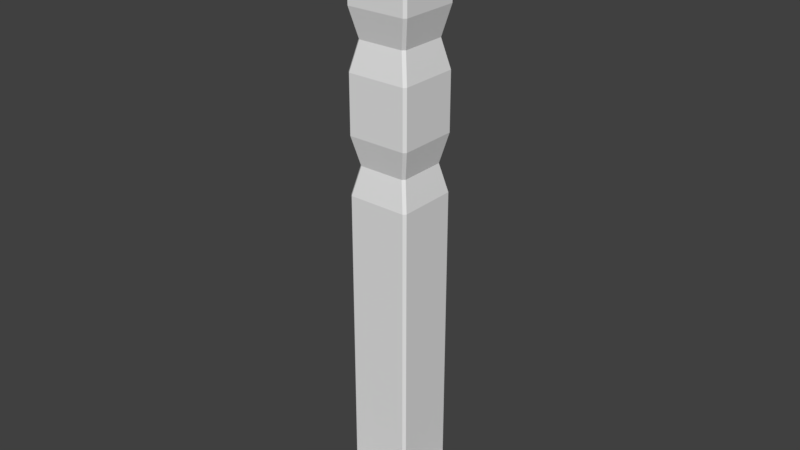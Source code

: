 # Source: Corner.blend  (saved by Blender 2.79.0; exported with 4.5.12 LTS)
import bpy
from mathutils import Matrix  # noqa: F401  (used for matrix-valued properties, if any)

bpy.ops.wm.read_factory_settings(use_empty=True)
scene = bpy.context.scene
scene.name = 'Scene'

# ---- collections
col_collection_1 = bpy.data.collections.new('Collection 1'); scene.collection.children.link(col_collection_1)

# ---- world
world_world = bpy.data.worlds.new('World'); scene.world = world_world
world_world.color = (0.05088, 0.05088, 0.05088)
world_world.use_sun_shadow = False
world_world.sun_shadow_jitter_overblur = 0.0
world_world.cycles.sampling_method = 'MANUAL'

# ---- meshes
me_cube_001 = bpy.data.meshes.new('Cube.001')
me_cube_001.from_pydata([(-0.9483, -1.0, -1.0), (-1.0, -0.9483, -1.0), (-0.9483, -1.0, -0.5282), (-0.9154, -0.9705, -0.4341), (-0.9705, -0.9154, -0.4341), (-1.0, -0.9483, -0.5282), (-1.0, 0.9483, -1.0), (-0.9483, 1.0, -1.0), (-0.9705, 0.9154, -0.4341), (-0.9154, 0.9705, -0.4341), (-0.9483, 1.0, -0.5282), (-1.0, 0.9483, -0.5282), (1.0, -0.9483, -1.0), (0.9483, -1.0, -1.0), (0.9705, -0.9154, -0.4341), (0.9154, -0.9705, -0.4341), (0.9483, -1.0, -0.5282), (1.0, -0.9483, -0.5282), (0.9483, 1.0, -1.0), (1.0, 0.9483, -1.0), (0.9154, 0.9705, -0.4341), (0.9705, 0.9154, -0.4341), (1.0, 0.9483, -0.5282), (0.9483, 1.0, -0.5282), (-0.645, -0.7, -0.04585), (-0.7, -0.645, -0.04585), (-0.7, 0.645, -0.04585), (-0.645, 0.7, -0.04585), (0.7, -0.645, -0.04585), (0.645, -0.7, -0.04585), (0.645, 0.7, -0.04585), (0.7, 0.645, -0.04585), (-0.645, -0.7, 11.34), (-0.7, -0.645, 11.34), (-0.645, 0.7, 11.34), (-0.7, 0.645, 11.34), (0.645, -0.7, 11.34), (0.7, -0.645, 11.34), (0.645, 0.7, 11.34), (0.7, 0.645, 11.34), (-0.98, -0.9283, 11.88), (-0.9545, -0.8994, 11.78), (-0.8994, -0.9545, 11.78), (-0.9283, -0.98, 11.88), (-0.98, 0.9283, 11.88), (-0.9283, 0.98, 11.88), (-0.8994, 0.9545, 11.78), (-0.9545, 0.8994, 11.78), (0.98, -0.9283, 11.88), (0.9283, -0.98, 11.88), (0.8994, -0.9545, 11.78), (0.9545, -0.8994, 11.78), (0.9283, 0.98, 11.88), (0.98, 0.9283, 11.88), (0.9545, 0.8994, 11.78), (0.8994, 0.9545, 11.78), (-0.98, -0.9283, 12.34), (-0.9283, -0.98, 12.34), (-0.9283, 0.98, 12.34), (-0.98, 0.9283, 12.34), (0.9283, -0.98, 12.34), (0.98, -0.9283, 12.34), (0.98, 0.9283, 12.34), (0.9283, 0.98, 12.34), (0.645, 0.7, 6.373), (0.7, 0.645, 6.373), (0.7, 0.645, 10.17), (0.645, 0.7, 10.17), (0.645, -0.7, 10.17), (0.7, -0.645, 10.17), (0.7, -0.645, 6.373), (0.645, -0.7, 6.373), (-0.645, -0.7, 6.373), (-0.7, -0.645, 6.373), (-0.7, -0.645, 10.17), (-0.645, -0.7, 10.17), (-0.645, 0.7, 10.17), (-0.7, 0.645, 10.17), (-0.7, 0.645, 6.373), (-0.645, 0.7, 6.373), (0.505, 0.56, 7.005), (0.56, 0.505, 7.005), (0.645, 0.7, 7.637), (0.7, 0.645, 7.637), (0.645, 0.7, 8.27), (0.7, 0.645, 8.27), (0.645, 0.7, 8.902), (0.7, 0.645, 8.902), (0.56, 0.505, 9.534), (0.505, 0.56, 9.534), (0.505, -0.56, 9.534), (0.56, -0.505, 9.534), (0.645, -0.7, 8.902), (0.7, -0.645, 8.902), (0.645, -0.7, 8.27), (0.7, -0.645, 8.27), (0.645, -0.7, 7.637), (0.7, -0.645, 7.637), (0.56, -0.505, 7.005), (0.505, -0.56, 7.005), (-0.505, -0.56, 7.005), (-0.56, -0.505, 7.005), (-0.645, -0.7, 7.637), (-0.7, -0.645, 7.637), (-0.645, -0.7, 8.27), (-0.7, -0.645, 8.27), (-0.645, -0.7, 8.902), (-0.7, -0.645, 8.902), (-0.56, -0.505, 9.534), (-0.505, -0.56, 9.534), (-0.505, 0.56, 9.534), (-0.56, 0.505, 9.534), (-0.645, 0.7, 8.902), (-0.7, 0.645, 8.902), (-0.645, 0.7, 8.27), (-0.7, 0.645, 8.27), (-0.645, 0.7, 7.637), (-0.7, 0.645, 7.637), (-0.56, 0.505, 7.005), (-0.505, 0.56, 7.005), (-5.96e-08, -0.9705, -0.4341), (0.0, -1.0, -0.5282), (0.0, -0.98, 11.88), (0.0, -0.9545, 11.78), (0.0, -1.0, -1.0), (0.0, -0.7, -0.04585), (0.0, -0.7, 6.373), (0.0, -0.7, 11.34), (0.0, -0.7, 10.17), (0.0, -0.98, 12.34), (0.0, -0.56, 9.534), (0.0, -0.56, 7.005), (0.0, -0.7, 8.902), (0.0, -0.7, 8.27), (0.0, -0.7, 7.637), (-0.9705, 5.96e-08, -0.4341), (-1.0, 0.0, -0.5282), (-0.98, 0.0, 11.88), (-0.9545, 0.0, 11.78), (-1.0, 0.0, -1.0), (-0.7, 0.0, -0.04585), (-0.7, 0.0, 6.373), (-0.7, 0.0, 10.17), (-0.7, 0.0, 11.34), (-0.98, 0.0, 12.34), (-0.56, 0.0, 7.005), (-0.56, 0.0, 9.534), (-0.7, 0.0, 7.637), (-0.7, 0.0, 8.27), (-0.7, 0.0, 8.902), (0.9705, -5.96e-08, -0.4341), (1.0, 0.0, -0.5282), (0.98, 0.0, 11.88), (0.9545, 0.0, 11.78), (1.0, 0.0, -1.0), (0.7, 0.0, -0.04585), (0.7, 0.0, 6.373), (0.7, 0.0, 11.34), (0.7, 0.0, 10.17), (0.98, 0.0, 12.34), (0.56, 0.0, 7.005), (0.56, 0.0, 9.534), (0.7, 0.0, 7.637), (0.7, 0.0, 8.27), (0.7, 0.0, 8.902), (5.96e-08, 0.9705, -0.4341), (0.0, 1.0, -0.5282), (0.0, 0.98, 11.88), (0.0, 0.9545, 11.78), (0.0, 1.0, -1.0), (0.0, 0.7, -0.04585), (0.0, 0.7, 6.373), (0.0, 0.7, 11.34), (0.0, 0.7, 10.17), (0.0, 0.98, 12.34), (0.0, 0.56, 7.005), (0.0, 0.56, 9.534), (0.0, 0.7, 7.637), (0.0, 0.7, 8.27), (0.0, 0.7, 8.902), (0.0, 0.0, -1.0), (0.0, 0.0, 12.34)], [], [(124, 121, 2, 0), (165, 9, 27, 170), (150, 21, 31, 155), (135, 4, 25, 140), (139, 136, 11, 6), (154, 151, 17, 12), (137, 40, 56, 144), (140, 25, 73, 141), (120, 15, 29, 125), (169, 166, 23, 18), (172, 34, 46, 168), (127, 36, 50, 123), (143, 33, 41, 138), (157, 39, 54, 153), (167, 45, 58, 174), (128, 68, 36, 127), (173, 76, 34, 172), (158, 66, 39, 157), (171, 79, 119, 175), (152, 53, 62, 159), (62, 63, 174, 181, 159), (122, 49, 60, 129), (155, 31, 65, 156), (130, 90, 68, 128), (170, 27, 79, 171), (126, 71, 99, 131), (125, 29, 71, 126), (175, 119, 116, 177), (142, 74, 33, 143), (176, 110, 76, 173), (161, 88, 66, 158), (177, 116, 114, 178), (178, 114, 112, 179), (179, 112, 110, 176), (132, 92, 90, 130), (146, 108, 74, 142), (147, 103, 105, 148), (148, 105, 107, 149), (149, 107, 108, 146), (141, 73, 101, 145), (145, 101, 103, 147), (131, 99, 96, 134), (134, 96, 94, 133), (133, 94, 92, 132), (156, 65, 81, 160), (160, 81, 83, 162), (162, 83, 85, 163), (163, 85, 87, 164), (164, 87, 88, 161), (2, 3, 4, 5), (8, 9, 10, 11), (14, 15, 16, 17), (20, 21, 22, 23), (40, 41, 42, 43), (44, 45, 46, 47), (48, 49, 50, 51), (52, 53, 54, 55), (0, 2, 5, 1), (135, 8, 11, 136), (10, 7, 6, 11), (165, 20, 23, 166), (22, 19, 18, 23), (150, 14, 17, 151), (16, 13, 12, 17), (120, 3, 2, 121), (8, 26, 27, 9), (31, 21, 20, 30), (29, 15, 14, 28), (3, 24, 25, 4), (67, 38, 39, 66), (71, 29, 28, 70), (75, 32, 33, 74), (79, 27, 26, 78), (137, 44, 47, 138), (167, 52, 55, 168), (152, 48, 51, 153), (122, 43, 42, 123), (32, 42, 41, 33), (46, 34, 35, 47), (37, 51, 50, 36), (54, 39, 38, 55), (48, 61, 60, 49), (56, 40, 43, 57), (44, 59, 58, 45), (62, 53, 52, 63), (30, 64, 65, 31), (89, 67, 66, 88), (36, 68, 69, 37), (99, 71, 70, 98), (24, 72, 73, 25), (109, 75, 74, 108), (34, 76, 77, 35), (119, 79, 78, 118), (64, 80, 81, 65), (80, 82, 83, 81), (82, 84, 85, 83), (84, 86, 87, 85), (86, 89, 88, 87), (68, 90, 91, 69), (90, 92, 93, 91), (92, 94, 95, 93), (94, 96, 97, 95), (96, 99, 98, 97), (72, 100, 101, 73), (100, 102, 103, 101), (102, 104, 105, 103), (104, 106, 107, 105), (106, 109, 108, 107), (76, 110, 111, 77), (110, 112, 113, 111), (112, 114, 115, 113), (114, 116, 117, 115), (116, 119, 118, 117), (6, 7, 169, 180, 139), (49, 122, 123, 50), (15, 120, 121, 16), (104, 133, 132, 106), (102, 134, 133, 104), (100, 131, 134, 102), (106, 132, 130, 109), (24, 125, 126, 72), (72, 126, 131, 100), (109, 130, 128, 75), (43, 122, 129, 57), (75, 128, 127, 32), (32, 127, 123, 42), (3, 120, 125, 24), (13, 16, 121, 124), (40, 137, 138, 41), (4, 135, 136, 5), (118, 145, 147, 117), (78, 141, 145, 118), (113, 149, 146, 111), (115, 148, 149, 113), (117, 147, 148, 115), (111, 146, 142, 77), (77, 142, 143, 35), (35, 143, 138, 47), (26, 140, 141, 78), (44, 137, 144, 59), (1, 5, 136, 139), (8, 135, 140, 26), (53, 152, 153, 54), (21, 150, 151, 22), (93, 164, 161, 91), (95, 163, 164, 93), (97, 162, 163, 95), (98, 160, 162, 97), (70, 156, 160, 98), (91, 161, 158, 69), (28, 155, 156, 70), (48, 152, 159, 61), (69, 158, 157, 37), (37, 157, 153, 51), (19, 22, 151, 154), (14, 150, 155, 28), (45, 167, 168, 46), (9, 165, 166, 10), (86, 179, 176, 89), (84, 178, 179, 86), (82, 177, 178, 84), (89, 176, 173, 67), (80, 175, 177, 82), (30, 170, 171, 64), (64, 171, 175, 80), (67, 173, 172, 38), (52, 167, 174, 63), (38, 172, 168, 55), (7, 10, 166, 169), (20, 165, 170, 30), (139, 180, 124, 0, 1), (180, 169, 18, 19, 154), (124, 180, 154, 12, 13), (159, 181, 129, 60, 61), (129, 181, 144, 56, 57), (181, 174, 58, 59, 144)])
_uv = me_cube_001.uv_layers.new(name='UVMap')
_uv.uv.foreach_set('vector', [0.4274, 0.04218, 0.4274, 0.1098, 0.2915, 0.1098, 0.2915, 0.04218, 0.426, 0.232, 0.5572, 0.232, 0.5184, 0.2998, 0.426, 0.2998, 0.426, 0.232, 0.5572, 0.232, 0.5184, 0.2998, 0.426, 0.2998, 0.426, 0.232, 0.5572, 0.232, 0.5184, 0.2998, 0.426, 0.2998, 0.4274, 0.04218, 0.4274, 0.1098, 0.2915, 0.1098, 0.2915, 0.04218, 0.4274, 0.04218, 0.4274, 0.1098, 0.2915, 0.1098, 0.2915, 0.04218, 0.786, 0.8973, 0.9191, 0.8973, 0.9191, 0.9634, 0.786, 0.9634, 0.1314, 0.04517, 0.2227, 0.04517, 0.2227, 0.954, 0.1314, 0.954, 0.426, 0.232, 0.5572, 0.232, 0.5184, 0.2998, 0.426, 0.2998, 0.4274, 0.04218, 0.4274, 0.1098, 0.2915, 0.1098, 0.2915, 0.04218, 0.7925, 0.7194, 0.885, 0.7218, 0.9196, 0.7964, 0.7907, 0.7932, 0.7925, 0.7194, 0.885, 0.7218, 0.9196, 0.7964, 0.7907, 0.7932, 0.7925, 0.7194, 0.885, 0.7218, 0.9196, 0.7964, 0.7907, 0.7932, 0.7925, 0.7194, 0.885, 0.7218, 0.9196, 0.7964, 0.7907, 0.7932, 0.786, 0.8973, 0.9191, 0.8973, 0.9191, 0.9634, 0.786, 0.9634, 0.7967, 0.5051, 0.8891, 0.5051, 0.8891, 0.6726, 0.7967, 0.6726, 0.7967, 0.5051, 0.8891, 0.5051, 0.8891, 0.6726, 0.7967, 0.6726, 0.7967, 0.5051, 0.8891, 0.5051, 0.8891, 0.6726, 0.7967, 0.6726, 0.4218, 0.3548, 0.5142, 0.3548, 0.4942, 0.4476, 0.4218, 0.4476, 0.786, 0.8973, 0.9191, 0.8973, 0.9191, 0.9634, 0.786, 0.9634, 0.9439, 0.3073, 0.9365, 0.3147, 0.8035, 0.3147, 0.8035, 0.1742, 0.9439, 0.1742, 0.786, 0.8973, 0.9191, 0.8973, 0.9191, 0.9634, 0.786, 0.9634, 0.1314, 0.04517, 0.2227, 0.04517, 0.2227, 0.954, 0.1314, 0.954, 0.8009, 0.3633, 0.8733, 0.3644, 0.892, 0.4576, 0.7995, 0.4562, 0.1314, 0.04513, 0.2227, 0.04516, 0.2224, 0.954, 0.1311, 0.9539, 0.4218, 0.3548, 0.5142, 0.3548, 0.4942, 0.4476, 0.4218, 0.4476, 0.1314, 0.04513, 0.2227, 0.04516, 0.2224, 0.954, 0.1311, 0.9539, 0.4245, 0.5071, 0.4969, 0.5082, 0.5155, 0.6013, 0.4231, 0.5999, 0.7967, 0.5051, 0.8891, 0.5051, 0.8891, 0.6726, 0.7967, 0.6726, 0.8009, 0.3633, 0.8733, 0.3644, 0.892, 0.4576, 0.7995, 0.4562, 0.8009, 0.3633, 0.8733, 0.3644, 0.892, 0.4576, 0.7995, 0.4562, 0.4224, 0.6501, 0.5148, 0.6501, 0.5148, 0.7407, 0.4224, 0.7407, 0.4224, 0.7407, 0.5148, 0.7407, 0.5148, 0.8313, 0.4224, 0.8313, 0.4199, 0.8695, 0.5124, 0.8695, 0.4923, 0.9623, 0.4199, 0.9623, 0.4199, 0.8695, 0.5124, 0.8695, 0.4923, 0.9623, 0.4199, 0.9623, 0.8009, 0.3633, 0.8733, 0.3644, 0.892, 0.4576, 0.7995, 0.4562, 0.4224, 0.6501, 0.5148, 0.6501, 0.5148, 0.7407, 0.4224, 0.7407, 0.4224, 0.7407, 0.5148, 0.7407, 0.5148, 0.8313, 0.4224, 0.8313, 0.4199, 0.8695, 0.5124, 0.8695, 0.4923, 0.9623, 0.4199, 0.9623, 0.4218, 0.3548, 0.5142, 0.3548, 0.4942, 0.4476, 0.4218, 0.4476, 0.4245, 0.5071, 0.4969, 0.5082, 0.5155, 0.6013, 0.4231, 0.5999, 0.4245, 0.5071, 0.4969, 0.5082, 0.5155, 0.6013, 0.4231, 0.5999, 0.4224, 0.6501, 0.5148, 0.6501, 0.5148, 0.7407, 0.4224, 0.7407, 0.4224, 0.7407, 0.5148, 0.7407, 0.5148, 0.8313, 0.4224, 0.8313, 0.4218, 0.3548, 0.5142, 0.3548, 0.4942, 0.4476, 0.4218, 0.4476, 0.4245, 0.5071, 0.4969, 0.5082, 0.5155, 0.6013, 0.4231, 0.5999, 0.4224, 0.6501, 0.5148, 0.6501, 0.5148, 0.7407, 0.4224, 0.7407, 0.4224, 0.7407, 0.5148, 0.7407, 0.5148, 0.8313, 0.4224, 0.8313, 0.4199, 0.8695, 0.5124, 0.8695, 0.4923, 0.9623, 0.4199, 0.9623, 0.5709, 0.1677, 0.5669, 0.182, 0.5562, 0.1787, 0.5609, 0.1646, 0.5669, 0.182, 0.5562, 0.1787, 0.5609, 0.1646, 0.5709, 0.1677, 0.5669, 0.182, 0.5562, 0.1787, 0.5609, 0.1646, 0.5709, 0.1677, 0.5669, 0.182, 0.5562, 0.1787, 0.5609, 0.1646, 0.5709, 0.1677, 0.9179, 0.8585, 0.9139, 0.8442, 0.9247, 0.8414, 0.9281, 0.856, 0.9281, 0.856, 0.9179, 0.8585, 0.9139, 0.8442, 0.9247, 0.8414, 0.9281, 0.856, 0.9179, 0.8585, 0.9139, 0.8442, 0.9247, 0.8414, 0.9281, 0.856, 0.9179, 0.8585, 0.9139, 0.8442, 0.9247, 0.8414, 0.5738, 0.04218, 0.5738, 0.1098, 0.5634, 0.1098, 0.5634, 0.04218, 0.425, 0.1787, 0.2938, 0.1787, 0.289, 0.1646, 0.425, 0.1646, 0.5634, 0.1098, 0.5634, 0.04218, 0.5738, 0.04218, 0.5738, 0.1098, 0.425, 0.1787, 0.2938, 0.1787, 0.289, 0.1646, 0.425, 0.1646, 0.5634, 0.1098, 0.5634, 0.04218, 0.5738, 0.04218, 0.5738, 0.1098, 0.425, 0.1787, 0.2938, 0.1787, 0.289, 0.1646, 0.425, 0.1646, 0.5634, 0.1098, 0.5634, 0.04218, 0.5738, 0.04218, 0.5738, 0.1098, 0.425, 0.1787, 0.2938, 0.1787, 0.289, 0.1646, 0.425, 0.1646, 0.5669, 0.2375, 0.5281, 0.3054, 0.5184, 0.2998, 0.5572, 0.232, 0.5184, 0.2998, 0.5572, 0.232, 0.5669, 0.2375, 0.5281, 0.3054, 0.5184, 0.2998, 0.5572, 0.232, 0.5669, 0.2375, 0.5281, 0.3054, 0.5669, 0.2375, 0.5281, 0.3054, 0.5184, 0.2998, 0.5572, 0.232, 0.9003, 0.5051, 0.9003, 0.6726, 0.8891, 0.6726, 0.8891, 0.5051, 0.2224, 0.954, 0.2227, 0.04516, 0.2386, 0.0451, 0.2383, 0.9539, 0.9003, 0.5051, 0.9003, 0.6726, 0.8891, 0.6726, 0.8891, 0.5051, 0.2224, 0.954, 0.2227, 0.04516, 0.2386, 0.0451, 0.2383, 0.9539, 0.7848, 0.8571, 0.6518, 0.8557, 0.6561, 0.8414, 0.785, 0.8428, 0.7848, 0.8571, 0.6518, 0.8557, 0.6561, 0.8414, 0.785, 0.8428, 0.7848, 0.8571, 0.6518, 0.8557, 0.6561, 0.8414, 0.785, 0.8428, 0.7848, 0.8571, 0.6518, 0.8557, 0.6561, 0.8414, 0.785, 0.8428, 0.8951, 0.7171, 0.9297, 0.7917, 0.9196, 0.7964, 0.885, 0.7218, 0.9196, 0.7964, 0.885, 0.7218, 0.8951, 0.7171, 0.9297, 0.7917, 0.8951, 0.7171, 0.9297, 0.7917, 0.9196, 0.7964, 0.885, 0.7218, 0.9196, 0.7964, 0.885, 0.7218, 0.8951, 0.7171, 0.9297, 0.7917, 0.9296, 0.8973, 0.9296, 0.9634, 0.9191, 0.9634, 0.9191, 0.8973, 0.9191, 0.9634, 0.9191, 0.8973, 0.9296, 0.8973, 0.9296, 0.9634, 0.9296, 0.8973, 0.9296, 0.9634, 0.9191, 0.9634, 0.9191, 0.8973, 0.9191, 0.9634, 0.9191, 0.8973, 0.9296, 0.8973, 0.9296, 0.9634, 0.2386, 0.0451, 0.2386, 0.9539, 0.2227, 0.954, 0.2227, 0.04517, 0.8843, 0.3622, 0.9029, 0.4554, 0.892, 0.4576, 0.8733, 0.3644, 0.8891, 0.6726, 0.8891, 0.5051, 0.9003, 0.5051, 0.9003, 0.6726, 0.4942, 0.4476, 0.5142, 0.3548, 0.5252, 0.3571, 0.5051, 0.4499, 0.2386, 0.0451, 0.2386, 0.9539, 0.2227, 0.954, 0.2227, 0.04517, 0.8843, 0.3622, 0.9029, 0.4554, 0.892, 0.4576, 0.8733, 0.3644, 0.8891, 0.6726, 0.8891, 0.5051, 0.9003, 0.5051, 0.9003, 0.6726, 0.4942, 0.4476, 0.5142, 0.3548, 0.5252, 0.3571, 0.5051, 0.4499, 0.5252, 0.3571, 0.5051, 0.4499, 0.4942, 0.4476, 0.5142, 0.3548, 0.5078, 0.506, 0.5265, 0.5991, 0.5155, 0.6013, 0.4969, 0.5082, 0.526, 0.6501, 0.526, 0.7407, 0.5148, 0.7407, 0.5148, 0.6501, 0.526, 0.7407, 0.526, 0.8313, 0.5148, 0.8313, 0.5148, 0.7407, 0.5233, 0.8719, 0.5032, 0.9647, 0.4923, 0.9623, 0.5124, 0.8695, 0.892, 0.4576, 0.8733, 0.3644, 0.8843, 0.3622, 0.9029, 0.4554, 0.4923, 0.9623, 0.5124, 0.8695, 0.5233, 0.8719, 0.5032, 0.9647, 0.5148, 0.8313, 0.5148, 0.7407, 0.526, 0.7407, 0.526, 0.8313, 0.5148, 0.7407, 0.5148, 0.6501, 0.526, 0.6501, 0.526, 0.7407, 0.5155, 0.6013, 0.4969, 0.5082, 0.5078, 0.506, 0.5265, 0.5991, 0.5252, 0.3571, 0.5051, 0.4499, 0.4942, 0.4476, 0.5142, 0.3548, 0.5078, 0.506, 0.5265, 0.5991, 0.5155, 0.6013, 0.4969, 0.5082, 0.526, 0.6501, 0.526, 0.7407, 0.5148, 0.7407, 0.5148, 0.6501, 0.526, 0.7407, 0.526, 0.8313, 0.5148, 0.8313, 0.5148, 0.7407, 0.5233, 0.8719, 0.5032, 0.9647, 0.4923, 0.9623, 0.5124, 0.8695, 0.892, 0.4576, 0.8733, 0.3644, 0.8843, 0.3622, 0.9029, 0.4554, 0.4923, 0.9623, 0.5124, 0.8695, 0.5233, 0.8719, 0.5032, 0.9647, 0.5148, 0.8313, 0.5148, 0.7407, 0.526, 0.7407, 0.526, 0.8313, 0.5148, 0.7407, 0.5148, 0.6501, 0.526, 0.6501, 0.526, 0.7407, 0.5155, 0.6013, 0.4969, 0.5082, 0.5078, 0.506, 0.5265, 0.5991, 0.9349, 0.03579, 0.9421, 0.04295, 0.9421, 0.1744, 0.8035, 0.1744, 0.8035, 0.03579, 0.9179, 0.8585, 0.7848, 0.8571, 0.785, 0.8428, 0.9139, 0.8442, 0.5562, 0.1787, 0.425, 0.1787, 0.425, 0.1646, 0.5609, 0.1646, 0.3299, 0.7407, 0.4224, 0.7407, 0.4224, 0.8313, 0.3299, 0.8313, 0.3299, 0.6501, 0.4224, 0.6501, 0.4224, 0.7407, 0.3299, 0.7407, 0.3521, 0.506, 0.4245, 0.5071, 0.4231, 0.5999, 0.3307, 0.5985, 0.3275, 0.8695, 0.4199, 0.8695, 0.4199, 0.9623, 0.3476, 0.9623, 0.04007, 0.0451, 0.1314, 0.04513, 0.1311, 0.9539, 0.03976, 0.9539, 0.3293, 0.3548, 0.4218, 0.3548, 0.4218, 0.4476, 0.3494, 0.4476, 0.7286, 0.3622, 0.8009, 0.3633, 0.7995, 0.4562, 0.7071, 0.4548, 0.6529, 0.8973, 0.786, 0.8973, 0.786, 0.9634, 0.6529, 0.9634, 0.7042, 0.5051, 0.7967, 0.5051, 0.7967, 0.6726, 0.7042, 0.6726, 0.7001, 0.7171, 0.7925, 0.7194, 0.7907, 0.7932, 0.6618, 0.7899, 0.2947, 0.232, 0.426, 0.232, 0.426, 0.2998, 0.3335, 0.2998, 0.5634, 0.04218, 0.5634, 0.1098, 0.4274, 0.1098, 0.4274, 0.04218, 0.9179, 0.8585, 0.7848, 0.8571, 0.785, 0.8428, 0.9139, 0.8442, 0.5562, 0.1787, 0.425, 0.1787, 0.425, 0.1646, 0.5609, 0.1646, 0.3521, 0.506, 0.4245, 0.5071, 0.4231, 0.5999, 0.3307, 0.5985, 0.3293, 0.3548, 0.4218, 0.3548, 0.4218, 0.4476, 0.3494, 0.4476, 0.3275, 0.8695, 0.4199, 0.8695, 0.4199, 0.9623, 0.3476, 0.9623, 0.3299, 0.7407, 0.4224, 0.7407, 0.4224, 0.8313, 0.3299, 0.8313, 0.3299, 0.6501, 0.4224, 0.6501, 0.4224, 0.7407, 0.3299, 0.7407, 0.7286, 0.3622, 0.8009, 0.3633, 0.7995, 0.4562, 0.7071, 0.4548, 0.7042, 0.5051, 0.7967, 0.5051, 0.7967, 0.6726, 0.7042, 0.6726, 0.7001, 0.7171, 0.7925, 0.7194, 0.7907, 0.7932, 0.6618, 0.7899, 0.04007, 0.04517, 0.1314, 0.04517, 0.1314, 0.954, 0.04007, 0.954, 0.6529, 0.8973, 0.786, 0.8973, 0.786, 0.9634, 0.6529, 0.9634, 0.5634, 0.04218, 0.5634, 0.1098, 0.4274, 0.1098, 0.4274, 0.04218, 0.2947, 0.232, 0.426, 0.232, 0.426, 0.2998, 0.3335, 0.2998, 0.9179, 0.8585, 0.7848, 0.8571, 0.785, 0.8428, 0.9139, 0.8442, 0.5562, 0.1787, 0.425, 0.1787, 0.425, 0.1646, 0.5609, 0.1646, 0.3275, 0.8695, 0.4199, 0.8695, 0.4199, 0.9623, 0.3476, 0.9623, 0.3299, 0.7407, 0.4224, 0.7407, 0.4224, 0.8313, 0.3299, 0.8313, 0.3299, 0.6501, 0.4224, 0.6501, 0.4224, 0.7407, 0.3299, 0.7407, 0.3521, 0.506, 0.4245, 0.5071, 0.4231, 0.5999, 0.3307, 0.5985, 0.3293, 0.3548, 0.4218, 0.3548, 0.4218, 0.4476, 0.3494, 0.4476, 0.7286, 0.3622, 0.8009, 0.3633, 0.7995, 0.4562, 0.7071, 0.4548, 0.04007, 0.04517, 0.1314, 0.04517, 0.1314, 0.954, 0.04007, 0.954, 0.6529, 0.8973, 0.786, 0.8973, 0.786, 0.9634, 0.6529, 0.9634, 0.7042, 0.5051, 0.7967, 0.5051, 0.7967, 0.6726, 0.7042, 0.6726, 0.7001, 0.7171, 0.7925, 0.7194, 0.7907, 0.7932, 0.6618, 0.7899, 0.5634, 0.04218, 0.5634, 0.1098, 0.4274, 0.1098, 0.4274, 0.04218, 0.2947, 0.232, 0.426, 0.232, 0.426, 0.2998, 0.3335, 0.2998, 0.9179, 0.8585, 0.7848, 0.8571, 0.785, 0.8428, 0.9139, 0.8442, 0.5562, 0.1787, 0.425, 0.1787, 0.425, 0.1646, 0.5609, 0.1646, 0.3275, 0.8695, 0.4199, 0.8695, 0.4199, 0.9623, 0.3476, 0.9623, 0.3299, 0.7407, 0.4224, 0.7407, 0.4224, 0.8313, 0.3299, 0.8313, 0.3299, 0.6501, 0.4224, 0.6501, 0.4224, 0.7407, 0.3299, 0.7407, 0.7286, 0.3622, 0.8009, 0.3633, 0.7995, 0.4562, 0.7071, 0.4548, 0.3521, 0.506, 0.4245, 0.5071, 0.4231, 0.5999, 0.3307, 0.5985, 0.04007, 0.0451, 0.1314, 0.04513, 0.1311, 0.9539, 0.03976, 0.9539, 0.3293, 0.3548, 0.4218, 0.3548, 0.4218, 0.4476, 0.3494, 0.4476, 0.7042, 0.5051, 0.7967, 0.5051, 0.7967, 0.6726, 0.7042, 0.6726, 0.6529, 0.8973, 0.786, 0.8973, 0.786, 0.9634, 0.6529, 0.9634, 0.7001, 0.7171, 0.7925, 0.7194, 0.7907, 0.7932, 0.6618, 0.7899, 0.5634, 0.04218, 0.5634, 0.1098, 0.4274, 0.1098, 0.4274, 0.04218, 0.2947, 0.232, 0.426, 0.232, 0.426, 0.2998, 0.3335, 0.2998, 0.8035, 0.03579, 0.8035, 0.1744, 0.6648, 0.1744, 0.6648, 0.04295, 0.672, 0.03579, 0.8035, 0.1744, 0.9421, 0.1744, 0.9421, 0.3058, 0.9349, 0.313, 0.8035, 0.313, 0.6648, 0.1744, 0.8035, 0.1744, 0.8035, 0.313, 0.672, 0.313, 0.6648, 0.3058, 0.9439, 0.1742, 0.8035, 0.1742, 0.8035, 0.03371, 0.9365, 0.03371, 0.9439, 0.04111, 0.8035, 0.03371, 0.8035, 0.1742, 0.663, 0.1742, 0.663, 0.04111, 0.6704, 0.03371, 0.8035, 0.1742, 0.8035, 0.3147, 0.6704, 0.3147, 0.663, 0.3073, 0.663, 0.1742])
me_cube_001.use_remesh_preserve_volume = False
me_cube_001.use_remesh_preserve_attributes = False
me_cube_001.use_mirror_vertex_groups = False
me_cube_001.update()

# ---- objects
ob_cube_001 = bpy.data.objects.new('Cube.001', me_cube_001)

# ---- transforms, parenting, visibility, modifiers, constraints
ob_cube_001.location = (0.002791, 0.0, 0.3012)
ob_cube_001.scale = (0.3, 0.3, 0.3)
ob_cube_001.lineart.crease_threshold = 0.0

# ---- collection membership
col_collection_1.objects.link(ob_cube_001)

# ---- scene / render settings (as saved in the file)
scene.frame_start = 1; scene.frame_end = 250; scene.frame_set(1)
scene.render.engine = 'BLENDER_EEVEE_NEXT'
scene.render.resolution_percentage = 50
scene.render.dither_intensity = 0.0
scene.cycles.use_denoising = False
scene.cycles.samples = 128
scene.cycles.sampling_pattern = 'TABULATED_SOBOL'
scene.cycles.use_adaptive_sampling = False
scene.cycles.use_light_tree = False
scene.cycles.blur_glossy = 0.0
scene.cycles.sample_clamp_indirect = 0.0
scene.view_settings.view_transform = 'Standard'
bpy.context.view_layer.update()

# ---- added for rendering (the .blend has no active camera and no usable light): camera, sun
cam_auto = bpy.data.cameras.new('AutoCamera')
cam_auto.lens = 50.0
cam_auto.sensor_width = 36.0
cam_auto.clip_end = 1000.0
ob_auto_camera = bpy.data.objects.new('AutoCamera', cam_auto)
scene.collection.objects.link(ob_auto_camera)
ob_auto_camera.location = (3.78795, -4.54219, 5.03038)
ob_auto_camera.rotation_euler = (1.09748, -7.21219e-08, 0.694738)
scene.camera = ob_auto_camera
light_auto_sun = bpy.data.lights.new('AutoSun', 'SUN')
light_auto_sun.energy = 3.0
light_auto_sun.angle = 0.0523599
ob_auto_sun = bpy.data.objects.new('AutoSun', light_auto_sun)
scene.collection.objects.link(ob_auto_sun)
ob_auto_sun.rotation_euler = (0.872665, 0.174533, 0.523599)
bpy.context.view_layer.update()
